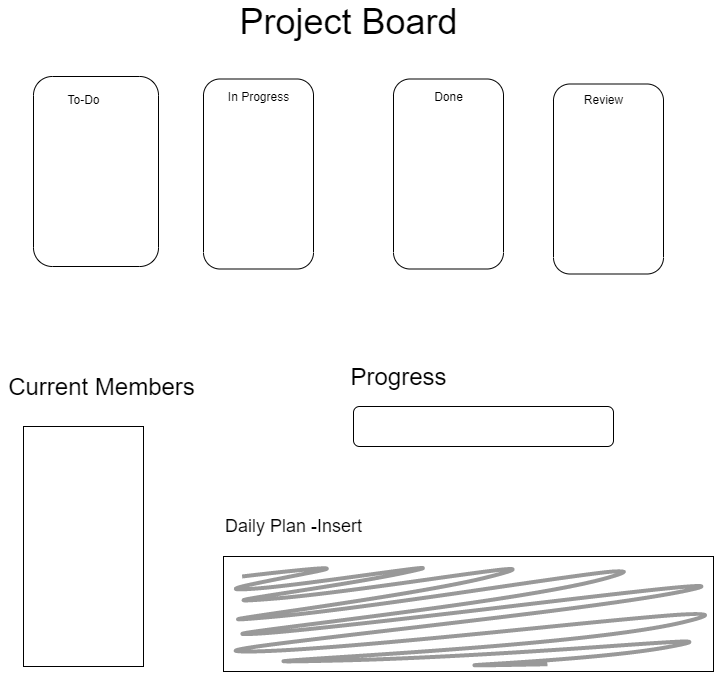

The diagram above was exported from draw.io. Its source (the exported page's mxGraphModel, read from the mxfile embedded in the PNG):
<mxGraphModel dx="1039" dy="523" grid="1" gridSize="10" guides="1" tooltips="1" connect="1" arrows="1" fold="1" page="1" pageScale="1" pageWidth="827" pageHeight="1169" math="0" shadow="0">
  <root>
    <mxCell id="0" />
    <mxCell id="1" parent="0" />
    <mxCell id="CqjbNAaEZHEJU-N4vp7y-1" value="&lt;span style=&quot;font-size: 36px&quot;&gt;Project Board&lt;/span&gt;" style="text;html=1;align=center;verticalAlign=middle;resizable=0;points=[];autosize=1;" vertex="1" parent="1">
      <mxGeometry x="280" y="40" width="230" height="30" as="geometry" />
    </mxCell>
    <mxCell id="CqjbNAaEZHEJU-N4vp7y-2" value="" style="rounded=1;whiteSpace=wrap;html=1;rotation=-90;align=left;" vertex="1" parent="1">
      <mxGeometry x="47.5" y="142.5" width="190" height="125" as="geometry" />
    </mxCell>
    <mxCell id="CqjbNAaEZHEJU-N4vp7y-3" value="" style="rounded=1;whiteSpace=wrap;html=1;rotation=-90;" vertex="1" parent="1">
      <mxGeometry x="210" y="152.5" width="190" height="110" as="geometry" />
    </mxCell>
    <mxCell id="CqjbNAaEZHEJU-N4vp7y-4" value="" style="rounded=1;whiteSpace=wrap;html=1;rotation=-90;" vertex="1" parent="1">
      <mxGeometry x="400" y="152.5" width="190" height="110" as="geometry" />
    </mxCell>
    <mxCell id="CqjbNAaEZHEJU-N4vp7y-5" value="" style="rounded=0;whiteSpace=wrap;html=1;" vertex="1" parent="1">
      <mxGeometry x="70" y="460" width="120" height="240" as="geometry" />
    </mxCell>
    <mxCell id="CqjbNAaEZHEJU-N4vp7y-6" value="&lt;font style=&quot;font-size: 24px&quot;&gt;Current Members&lt;/font&gt;" style="text;html=1;align=center;verticalAlign=middle;resizable=0;points=[];autosize=1;" vertex="1" parent="1">
      <mxGeometry x="47.5" y="410" width="200" height="20" as="geometry" />
    </mxCell>
    <mxCell id="CqjbNAaEZHEJU-N4vp7y-7" value="To-Do" style="text;html=1;resizable=0;autosize=1;align=center;verticalAlign=middle;points=[];fillColor=none;strokeColor=none;rounded=0;" vertex="1" parent="1">
      <mxGeometry x="105" y="122.5" width="50" height="20" as="geometry" />
    </mxCell>
    <mxCell id="CqjbNAaEZHEJU-N4vp7y-8" value="In Progress" style="text;html=1;resizable=0;autosize=1;align=center;verticalAlign=middle;points=[];fillColor=none;strokeColor=none;rounded=0;" vertex="1" parent="1">
      <mxGeometry x="265" y="120" width="80" height="20" as="geometry" />
    </mxCell>
    <mxCell id="CqjbNAaEZHEJU-N4vp7y-9" value="Done" style="text;html=1;resizable=0;autosize=1;align=center;verticalAlign=middle;points=[];fillColor=none;strokeColor=none;rounded=0;" vertex="1" parent="1">
      <mxGeometry x="475" y="120" width="40" height="20" as="geometry" />
    </mxCell>
    <mxCell id="CqjbNAaEZHEJU-N4vp7y-11" value="" style="rounded=1;whiteSpace=wrap;html=1;rotation=-90;" vertex="1" parent="1">
      <mxGeometry x="560" y="157.5" width="190" height="110" as="geometry" />
    </mxCell>
    <mxCell id="CqjbNAaEZHEJU-N4vp7y-12" value="Review" style="text;html=1;resizable=0;autosize=1;align=center;verticalAlign=middle;points=[];fillColor=none;strokeColor=none;rounded=0;" vertex="1" parent="1">
      <mxGeometry x="625" y="122.5" width="50" height="20" as="geometry" />
    </mxCell>
    <mxCell id="CqjbNAaEZHEJU-N4vp7y-13" value="&lt;font style=&quot;font-size: 24px&quot;&gt;Progress&lt;/font&gt;" style="text;html=1;align=center;verticalAlign=middle;resizable=0;points=[];autosize=1;" vertex="1" parent="1">
      <mxGeometry x="390" y="400" width="110" height="20" as="geometry" />
    </mxCell>
    <mxCell id="CqjbNAaEZHEJU-N4vp7y-14" value="" style="rounded=1;whiteSpace=wrap;html=1;" vertex="1" parent="1">
      <mxGeometry x="400" y="440" width="260" height="40" as="geometry" />
    </mxCell>
    <mxCell id="CqjbNAaEZHEJU-N4vp7y-15" value="" style="rounded=0;whiteSpace=wrap;html=1;" vertex="1" parent="1">
      <mxGeometry x="270" y="590" width="490" height="115" as="geometry" />
    </mxCell>
    <mxCell id="CqjbNAaEZHEJU-N4vp7y-16" value="" style="shape=mxgraph.mockup.markup.scratchOut;shadow=0;dashed=0;html=1;strokeColor=#999999;strokeWidth=4;" vertex="1" parent="1">
      <mxGeometry x="270" y="600" width="490" height="105" as="geometry" />
    </mxCell>
    <mxCell id="CqjbNAaEZHEJU-N4vp7y-17" value="&lt;span style=&quot;font-size: 18px&quot;&gt;Daily Plan -Insert&lt;/span&gt;" style="text;html=1;align=center;verticalAlign=middle;resizable=0;points=[];autosize=1;" vertex="1" parent="1">
      <mxGeometry x="265" y="550" width="150" height="20" as="geometry" />
    </mxCell>
  </root>
</mxGraphModel>